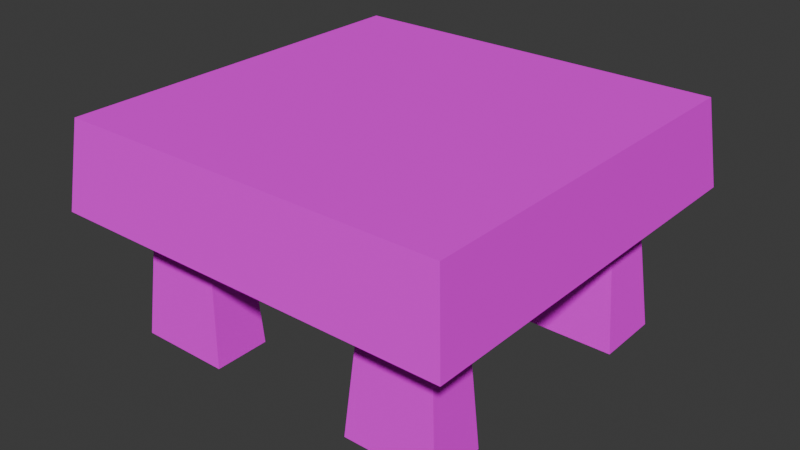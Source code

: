 # Source: taboret.blend  (saved by Blender 5.1.30; exported with 4.5.12 LTS)
import bpy
from mathutils import Matrix  # noqa: F401  (used for matrix-valued properties, if any)

bpy.ops.wm.read_factory_settings(use_empty=True)
scene = bpy.context.scene
scene.name = 'Scene'

# ---- collections
col_collection = bpy.data.collections.new('Collection'); scene.collection.children.link(col_collection)

# ---- images (referenced by path relative to the original .blend; pixels are not part of the script)
import os
ASSET_DIR = os.environ.get("B2B_ASSET_DIR", "")  # directory of the original .blend (textures are referenced by path, not embedded)
HERE = os.path.dirname(os.path.abspath(__file__))  # packed textures are extracted next to this script under _unpacked/

def load_image(name, relpath, width, height, colorspace="sRGB"):
    """Load a texture the original file referenced (path relative to the .blend, or extracted next to this script)."""
    p = next((c for c in (os.path.join(HERE, relpath), os.path.join(ASSET_DIR, relpath)) if relpath and os.path.exists(c)), "")
    if p:
        img = bpy.data.images.load(p, check_existing=True)
        img.name = name
    else:  # same state as the original file: an image datablock whose file is absent (Cycles renders it pink)
        img = bpy.data.images.new(name, width, height)
        img.source = "FILE"
        img.filepath = "//" + (relpath or name)
    img.colorspace_settings.name = colorspace
    return img
img_wood_planks_22_basecolor_1k_png = load_image('wood_planks_22_basecolor_1k.png', 'wood_planks_22_basecolor_1k.png', 1024, 1024, 'sRGB')

# ---- materials (node trees are filled in below, after node groups)
mat_material_001 = bpy.data.materials.new('Material.001')

# ---- material node trees
mat_material_001.use_nodes = True; mat_material_001.node_tree.nodes.clear()
_N = mat_material_001.node_tree.nodes; _L = mat_material_001.node_tree.links
n0 = _N.new('ShaderNodeBsdfPrincipled'); n0.name = 'Principled BSDF'; n0.location = (-200, 100)
n0.inputs[2].default_value = 1.0
n0.inputs[3].default_value = 1.0
n1 = _N.new('ShaderNodeOutputMaterial'); n1.name = 'Material Output'; n1.location = (200, 100)
n2 = _N.new('ShaderNodeTexImage'); n2.name = 'Image Texture'; n2.location = (-490, 80)
n2.image = img_wood_planks_22_basecolor_1k_png
_L.new(n0.outputs[0], n1.inputs[0])
_L.new(n2.outputs[0], n0.inputs[0])
n1.is_active_output = True

# ---- world
world_world = bpy.data.worlds.new('World'); scene.world = world_world
world_world.use_nodes = True; world_world.node_tree.nodes.clear()
_N = world_world.node_tree.nodes; _L = world_world.node_tree.links
n0 = _N.new('ShaderNodeOutputWorld'); n0.name = 'World Output'; n0.location = (200, 100)
n1 = _N.new('ShaderNodeBackground'); n1.name = 'Background'; n1.location = (-200, 100)
n1.inputs[0].default_value = (0.05088, 0.05088, 0.05088, 1.0)
_L.new(n1.outputs[0], n0.inputs[0])
n0.is_active_output = True
world_world.color = (0.05088, 0.05088, 0.05088)
world_world.sun_shadow_jitter_overblur = 0.0

# ---- meshes
me_cube_002 = bpy.data.meshes.new('Cube.002')
me_cube_002.from_pydata([(0.1857, 0.7386, -0.07776), (0.1703, -0.7184, -0.1395), (0.1857, 0.5179, -0.07776), (0.1703, -0.5102, -0.1395), (-0.1857, 0.7386, -0.07776), (-0.1686, -0.7184, -0.1395), (-0.1857, 0.5179, -0.07776), (-0.1686, -0.5102, -0.1395), (0.2403, -0.7789, -0.8157), (0.2399, -0.4967, -0.8146), (0.2866, 0.4383, -0.8288), (0.2858, 0.7659, -0.8267), (-0.264, 0.7656, -0.8253), (-0.219, -0.7787, -0.815), (-0.2647, 0.4386, -0.8274), (-0.2186, -0.4968, -0.8139), (0.2403, -0.7789, -0.8157), (0.2399, -0.4967, -0.8146), (0.2866, 0.4383, -0.8288), (0.2858, 0.7659, -0.8267), (-0.264, 0.7656, -0.8253), (-0.219, -0.7787, -0.815), (-0.2647, 0.4386, -0.8274), (-0.2186, -0.4968, -0.8139)], [], [(6, 14, 10, 2), (7, 15, 13, 5), (14, 22, 18, 10), (12, 20, 22, 14), (0, 11, 12, 4), (3, 9, 15, 7), (2, 10, 11, 0), (4, 12, 14, 6), (5, 13, 8, 1), (1, 8, 9, 3), (21, 23, 17, 16), (22, 20, 19, 18), (11, 19, 20, 12), (8, 16, 17, 9), (15, 23, 21, 13), (9, 17, 23, 15), (13, 21, 16, 8), (10, 18, 19, 11), (3, 7, 5, 1), (0, 4, 6, 2)])
_uv = me_cube_002.uv_layers.new(name='UVMap')
_uv.uv.foreach_set('vector', [0.6192, 0.3905, 0.9886, 0.3643, 0.9884, 0.5592, 0.6186, 0.5217, 0.649, 0.5209, 0.9812, 0.5208, 0.9816, 0.5557, 0.6489, 0.5466, 0.9358, 0.364, 0.9358, 0.364, 0.9348, 0.5589, 0.9348, 0.5589, 0.9763, 0.3645, 0.9763, 0.3645, 0.9358, 0.364, 0.9358, 0.364, 0.6186, 0.5217, 0.9874, 0.5589, 0.9876, 0.3645, 0.6192, 0.3905, 0.649, 0.5165, 0.9815, 0.5426, 0.9819, 0.3805, 0.6496, 0.3967, 0.6192, 0.3934, 0.9891, 0.405, 0.9883, 0.3644, 0.6193, 0.3661, 0.6193, 0.3661, 0.9876, 0.3645, 0.9885, 0.405, 0.6192, 0.3934, 0.6496, 0.3967, 0.9825, 0.3804, 0.982, 0.5428, 0.649, 0.5165, 0.6489, 0.5466, 0.982, 0.5557, 0.9816, 0.5208, 0.649, 0.5209, 0.785, 0.3795, 0.8199, 0.3798, 0.8191, 0.5419, 0.7842, 0.5418, 0.9358, 0.364, 0.9763, 0.3645, 0.9754, 0.5588, 0.9348, 0.5589, 0.9754, 0.5588, 0.9754, 0.5588, 0.9763, 0.3645, 0.9763, 0.3645, 0.7842, 0.5418, 0.7842, 0.5418, 0.8191, 0.5419, 0.8191, 0.5419, 0.8199, 0.3798, 0.8199, 0.3798, 0.785, 0.3795, 0.785, 0.3795, 0.8191, 0.5419, 0.8191, 0.5419, 0.8199, 0.3798, 0.8199, 0.3798, 0.785, 0.3795, 0.785, 0.3795, 0.7842, 0.5418, 0.7842, 0.5418, 0.9348, 0.5589, 0.9348, 0.5589, 0.9754, 0.5588, 0.9754, 0.5588, 0.8176, 0.5173, 0.8181, 0.3975, 0.7923, 0.3973, 0.7918, 0.5171, 0.9722, 0.5234, 0.9728, 0.3921, 0.9455, 0.392, 0.9449, 0.5233])
me_cube_002.materials.append(mat_material_001)
me_cube_002.update()
me_cube_001 = bpy.data.meshes.new('Cube.001')
me_cube_001.from_pydata([(0.9999, 0.9946, -0.1811), (0.9515, 0.9467, 0.2485), (0.9999, -0.9946, -0.1811), (0.9515, -0.9465, 0.2485), (-0.9997, 0.9946, -0.1811), (-0.9515, 0.9467, 0.2485), (-0.9997, -0.9946, -0.1811), (-0.9515, -0.9465, 0.2485), (0.9999, 0.9247, -0.1811), (0.9515, 0.8802, 0.2485), (-0.9997, 0.9247, -0.1811), (-0.9515, 0.8802, 0.2485), (0.9515, -0.8761, 0.2485), (-0.9997, -0.9207, -0.1811), (0.9999, -0.9207, -0.1811), (-0.9515, -0.8761, 0.2485), (0.9999, 0.6176, -0.1811), (-0.9515, 0.5879, 0.2485), (0.9515, 0.5879, 0.2485), (-0.9997, 0.6176, -0.1811), (0.9515, -0.5739, 0.2485), (-0.9997, -0.6031, -0.1811), (0.9999, -0.6031, -0.1811), (-0.9515, -0.5739, 0.2485), (-0.7477, -0.9946, -0.1811), (-0.7116, -0.9465, 0.2485), (-0.7477, 0.9946, -0.1811), (-0.7116, 0.9467, 0.2485), (-0.7506, 0.9283, -0.1828), (-0.7509, -0.9247, -0.183), (-0.7521, 0.6212, -0.1836), (-0.7521, -0.6067, -0.1836), (0.7353, -0.9946, -0.1811), (0.6998, 0.9467, 0.2485), (0.7382, 0.9283, -0.1828), (0.7386, -0.9247, -0.183), (0.7401, 0.6216, -0.1839), (0.7401, -0.6071, -0.1839), (0.6998, -0.9465, 0.2485), (0.7353, 0.9946, -0.1811)], [], [(14, 12, 3, 2), (24, 25, 7, 6), (10, 11, 5, 4), (39, 33, 1, 0), (28, 10, 4, 26), (30, 19, 10, 28), (19, 17, 11, 10), (0, 1, 9, 8), (6, 7, 15, 13), (24, 6, 13, 29), (22, 20, 12, 14), (8, 9, 18, 16), (21, 23, 17, 19), (31, 21, 19, 30), (29, 13, 21, 31), (13, 15, 23, 21), (16, 18, 20, 22), (37, 31, 30, 36), (32, 24, 29, 35), (34, 28, 26, 39), (4, 5, 27, 26), (32, 38, 25, 24), (2, 3, 38, 32), (8, 34, 39, 0), (16, 36, 34, 8), (2, 32, 35, 14), (22, 37, 36, 16), (14, 35, 37, 22), (26, 27, 33, 39), (9, 1, 33, 27, 5, 11, 17, 23, 15, 7, 25, 38, 3, 12, 20, 18)])
_uv = me_cube_001.uv_layers.new(name='UVMap')
_uv.uv.foreach_set('vector', [0.6458, 0.4749, 0.6388, 0.7889, 0.6499, 0.7889, 0.6575, 0.4749, 0.6171, 0.4749, 0.6114, 0.7889, 0.6491, 0.7889, 0.6567, 0.4749, 0.3545, 0.4749, 0.3616, 0.7889, 0.3511, 0.7889, 0.3435, 0.4749, 0.3842, 0.4749, 0.3898, 0.7889, 0.3503, 0.7889, 0.3427, 0.4749, 0.6175, 0.4227, 0.6567, 0.4233, 0.6567, 0.4122, 0.6171, 0.4122, 0.6178, 0.4712, 0.6567, 0.4718, 0.6567, 0.4233, 0.6175, 0.4227, 0.403, 0.4749, 0.4077, 0.7889, 0.3616, 0.7889, 0.3545, 0.4749, 0.3435, 0.4749, 0.3511, 0.7889, 0.3616, 0.7889, 0.3545, 0.4749, 0.6575, 0.4749, 0.6499, 0.7889, 0.6388, 0.7889, 0.6458, 0.4749, 0.6171, 0.7262, 0.6567, 0.7262, 0.6567, 0.7146, 0.6176, 0.7152, 0.5957, 0.4749, 0.5911, 0.7889, 0.6388, 0.7889, 0.6458, 0.4749, 0.3545, 0.4749, 0.3616, 0.7889, 0.4077, 0.7889, 0.403, 0.4749, 0.5957, 0.4749, 0.5911, 0.7889, 0.4077, 0.7889, 0.403, 0.4749, 0.6178, 0.665, 0.6567, 0.6644, 0.6567, 0.4718, 0.6178, 0.4712, 0.6176, 0.7152, 0.6567, 0.7146, 0.6567, 0.6644, 0.6178, 0.665, 0.6458, 0.4749, 0.6388, 0.7889, 0.5911, 0.7889, 0.5957, 0.4749, 0.403, 0.4749, 0.4077, 0.7889, 0.5911, 0.7889, 0.5957, 0.4749, 0.3834, 0.6651, 0.6178, 0.665, 0.6178, 0.4712, 0.3834, 0.4711, 0.3842, 0.7262, 0.6171, 0.7262, 0.6176, 0.7152, 0.3837, 0.7152, 0.3837, 0.4227, 0.6175, 0.4227, 0.6171, 0.4122, 0.3842, 0.4122, 0.6567, 0.4749, 0.6491, 0.7889, 0.6114, 0.7889, 0.6171, 0.4749, 0.3842, 0.4749, 0.3898, 0.7889, 0.6114, 0.7889, 0.6171, 0.4749, 0.3427, 0.4749, 0.3503, 0.7889, 0.3898, 0.7889, 0.3842, 0.4749, 0.3427, 0.4233, 0.3837, 0.4227, 0.3842, 0.4122, 0.3427, 0.4122, 0.3427, 0.4718, 0.3834, 0.4711, 0.3837, 0.4227, 0.3427, 0.4233, 0.3427, 0.7262, 0.3842, 0.7262, 0.3837, 0.7152, 0.3427, 0.7146, 0.3427, 0.6644, 0.3834, 0.6651, 0.3834, 0.4711, 0.3427, 0.4718, 0.3427, 0.7146, 0.3837, 0.7152, 0.3834, 0.6651, 0.3427, 0.6644, 0.6171, 0.4749, 0.6114, 0.7889, 0.3898, 0.7889, 0.3842, 0.4749, 0.3503, 0.4303, 0.3503, 0.4198, 0.3898, 0.4198, 0.6114, 0.4198, 0.6491, 0.4198, 0.6491, 0.4303, 0.6491, 0.4764, 0.6491, 0.6598, 0.6491, 0.7075, 0.6491, 0.7186, 0.6114, 0.7186, 0.3898, 0.7186, 0.3503, 0.7186, 0.3503, 0.7075, 0.3503, 0.6598, 0.3503, 0.4764])
me_cube_001.materials.append(mat_material_001)
me_cube_001.update()
me_cube_003 = bpy.data.meshes.new('Cube.003')
me_cube_003.from_pydata([(0.1857, 0.7386, -0.07776), (0.1703, -0.7184, -0.1395), (0.1857, 0.5179, -0.07776), (0.1703, -0.5102, -0.1395), (-0.1857, 0.7386, -0.07776), (-0.1686, -0.7184, -0.1395), (-0.1857, 0.5179, -0.07776), (-0.1686, -0.5102, -0.1395), (0.2403, -0.7789, -0.8157), (0.2399, -0.4967, -0.8146), (0.2866, 0.4383, -0.8288), (0.2858, 0.7659, -0.8267), (-0.264, 0.7656, -0.8253), (-0.219, -0.7787, -0.815), (-0.2647, 0.4386, -0.8274), (-0.2186, -0.4968, -0.8139), (0.2403, -0.7789, -0.8157), (0.2399, -0.4967, -0.8146), (0.2866, 0.4383, -0.8288), (0.2858, 0.7659, -0.8267), (-0.264, 0.7656, -0.8253), (-0.219, -0.7787, -0.815), (-0.2647, 0.4386, -0.8274), (-0.2186, -0.4968, -0.8139)], [], [(6, 14, 10, 2), (7, 15, 13, 5), (14, 22, 18, 10), (12, 20, 22, 14), (0, 11, 12, 4), (3, 9, 15, 7), (2, 10, 11, 0), (4, 12, 14, 6), (5, 13, 8, 1), (1, 8, 9, 3), (21, 23, 17, 16), (22, 20, 19, 18), (11, 19, 20, 12), (8, 16, 17, 9), (15, 23, 21, 13), (9, 17, 23, 15), (13, 21, 16, 8), (10, 18, 19, 11), (3, 7, 5, 1), (0, 4, 6, 2)])
_uv = me_cube_003.uv_layers.new(name='UVMap')
_uv.uv.foreach_set('vector', [0.06897, 0.3375, 0.4607, 0.3095, 0.4606, 0.5161, 0.06843, 0.4767, 0.1007, 0.4758, 0.453, 0.4754, 0.4534, 0.5124, 0.1006, 0.5031, 0.4046, 0.3092, 0.4046, 0.3092, 0.4038, 0.5159, 0.4038, 0.5159, 0.4476, 0.3097, 0.4476, 0.3097, 0.4046, 0.3092, 0.4046, 0.3092, 0.06843, 0.4767, 0.4595, 0.5158, 0.4596, 0.3097, 0.06897, 0.3375, 0.1007, 0.4711, 0.4533, 0.4986, 0.4536, 0.3267, 0.1012, 0.3441, 0.06896, 0.3407, 0.4613, 0.3527, 0.4603, 0.3096, 0.06908, 0.3117, 0.06908, 0.3117, 0.4596, 0.3097, 0.4605, 0.3526, 0.06896, 0.3407, 0.1012, 0.3441, 0.4541, 0.3266, 0.4538, 0.4987, 0.1007, 0.4711, 0.1006, 0.5031, 0.4538, 0.5125, 0.4534, 0.4754, 0.1007, 0.4758, 0.2447, 0.3257, 0.2817, 0.326, 0.2811, 0.4979, 0.244, 0.4979, 0.4046, 0.3092, 0.4476, 0.3097, 0.4468, 0.5158, 0.4038, 0.5159, 0.4468, 0.5158, 0.4468, 0.5158, 0.4476, 0.3097, 0.4476, 0.3097, 0.244, 0.4979, 0.244, 0.4979, 0.2811, 0.4979, 0.2811, 0.4979, 0.2817, 0.326, 0.2817, 0.326, 0.2447, 0.3257, 0.2447, 0.3257, 0.2811, 0.4979, 0.2811, 0.4979, 0.2817, 0.326, 0.2817, 0.326, 0.2447, 0.3257, 0.2447, 0.3257, 0.244, 0.4979, 0.244, 0.4979, 0.4038, 0.5159, 0.4038, 0.5159, 0.4468, 0.5158, 0.4468, 0.5158, 0.2794, 0.4718, 0.2799, 0.3448, 0.2526, 0.3447, 0.2521, 0.4717, 0.4434, 0.4782, 0.4439, 0.339, 0.4149, 0.3389, 0.4144, 0.4781])
me_cube_003.materials.append(mat_material_001)
me_cube_003.update()

# ---- objects
ob_nogi = bpy.data.objects.new('nogi', me_cube_002)
ob_cube = bpy.data.objects.new('Cube', me_cube_001)
ob_nogi_001 = bpy.data.objects.new('nogi.001', me_cube_003)

# ---- transforms, parenting, visibility, modifiers, constraints
ob_nogi.location = (-0.6417, 0.01875, 0.8374)
ob_cube.location = (0.0, 0.0, 0.8737)
ob_nogi_001.location = (0.5619, 0.01875, 0.8374)

# ---- collection membership
col_collection.objects.link(ob_nogi)
col_collection.objects.link(ob_cube)
col_collection.objects.link(ob_nogi_001)

# ---- scene / render settings (as saved in the file)
scene.frame_start = 1; scene.frame_end = 250; scene.frame_set(1)
scene.render.engine = 'BLENDER_EEVEE_NEXT'
scene.render.bake_bias = 0.0
scene.render.bake_samples = 0
scene.cycles.sampling_pattern = 'TABULATED_SOBOL'
scene.eevee.use_volume_custom_range = False
bpy.context.view_layer.update()

# ---- added for rendering (the .blend has no active camera and no usable light): camera, sun
cam_auto = bpy.data.cameras.new('AutoCamera')
cam_auto.lens = 50.0
cam_auto.sensor_width = 36.0
cam_auto.clip_end = 1000.0
ob_auto_camera = bpy.data.objects.new('AutoCamera', cam_auto)
scene.collection.objects.link(ob_auto_camera)
ob_auto_camera.location = (2.80564, -3.36669, 2.80989)
ob_auto_camera.rotation_euler = (1.09748, -7.21219e-08, 0.694738)
scene.camera = ob_auto_camera
light_auto_sun = bpy.data.lights.new('AutoSun', 'SUN')
light_auto_sun.energy = 3.0
light_auto_sun.angle = 0.0523599
ob_auto_sun = bpy.data.objects.new('AutoSun', light_auto_sun)
scene.collection.objects.link(ob_auto_sun)
ob_auto_sun.rotation_euler = (0.872665, 0.174533, 0.523599)
bpy.context.view_layer.update()
